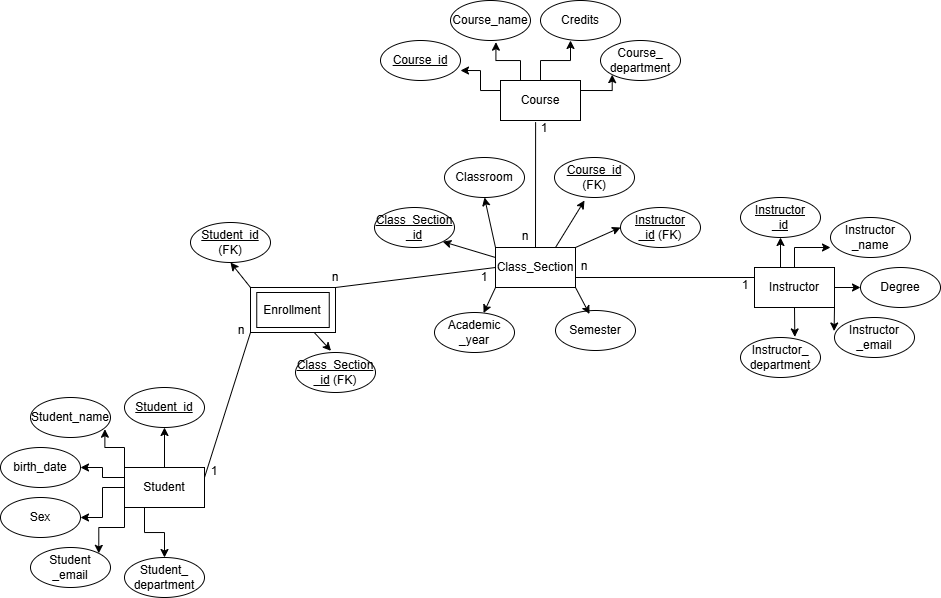

The diagram above was exported from draw.io. Its source (the exported page's mxGraphModel, read from the mxfile embedded in the PNG):
<mxGraphModel dx="1056" dy="635" grid="1" gridSize="10" guides="1" tooltips="1" connect="1" arrows="1" fold="1" page="1" pageScale="1" pageWidth="1169" pageHeight="1654" math="0" shadow="0">
  <root>
    <mxCell id="0" />
    <mxCell id="1" parent="0" />
    <mxCell id="gvaV-6hLMe1ijSZEZfDq-21" edge="1" parent="1" source="gvaV-6hLMe1ijSZEZfDq-6" style="edgeStyle=orthogonalEdgeStyle;rounded=0;orthogonalLoop=1;jettySize=auto;html=1;exitX=0;exitY=0.25;exitDx=0;exitDy=0;entryX=1;entryY=0.5;entryDx=0;entryDy=0;" target="gvaV-6hLMe1ijSZEZfDq-17">
      <mxGeometry relative="1" as="geometry" />
    </mxCell>
    <mxCell id="gvaV-6hLMe1ijSZEZfDq-23" edge="1" parent="1" source="gvaV-6hLMe1ijSZEZfDq-6" style="edgeStyle=orthogonalEdgeStyle;rounded=0;orthogonalLoop=1;jettySize=auto;html=1;exitX=0.5;exitY=0;exitDx=0;exitDy=0;entryX=0.5;entryY=1;entryDx=0;entryDy=0;" target="gvaV-6hLMe1ijSZEZfDq-14">
      <mxGeometry relative="1" as="geometry" />
    </mxCell>
    <mxCell id="gvaV-6hLMe1ijSZEZfDq-24" edge="1" parent="1" source="gvaV-6hLMe1ijSZEZfDq-6" style="edgeStyle=orthogonalEdgeStyle;rounded=0;orthogonalLoop=1;jettySize=auto;html=1;exitX=0;exitY=0.5;exitDx=0;exitDy=0;entryX=1;entryY=0.5;entryDx=0;entryDy=0;" target="gvaV-6hLMe1ijSZEZfDq-15">
      <mxGeometry relative="1" as="geometry" />
    </mxCell>
    <mxCell id="gvaV-6hLMe1ijSZEZfDq-26" edge="1" parent="1" source="gvaV-6hLMe1ijSZEZfDq-6" style="edgeStyle=orthogonalEdgeStyle;rounded=0;orthogonalLoop=1;jettySize=auto;html=1;exitX=0;exitY=1;exitDx=0;exitDy=0;entryX=1;entryY=0;entryDx=0;entryDy=0;" target="gvaV-6hLMe1ijSZEZfDq-18">
      <mxGeometry relative="1" as="geometry" />
    </mxCell>
    <mxCell id="gvaV-6hLMe1ijSZEZfDq-27" edge="1" parent="1" source="gvaV-6hLMe1ijSZEZfDq-6" style="edgeStyle=orthogonalEdgeStyle;rounded=0;orthogonalLoop=1;jettySize=auto;html=1;exitX=0.25;exitY=1;exitDx=0;exitDy=0;entryX=0.5;entryY=0;entryDx=0;entryDy=0;" target="gvaV-6hLMe1ijSZEZfDq-19">
      <mxGeometry relative="1" as="geometry" />
    </mxCell>
    <mxCell id="gvaV-6hLMe1ijSZEZfDq-6" parent="1" style="whiteSpace=wrap;html=1;" value="Student" vertex="1">
      <mxGeometry height="40" width="80" x="264" y="697" as="geometry" />
    </mxCell>
    <mxCell id="gvaV-6hLMe1ijSZEZfDq-36" edge="1" parent="1" source="gvaV-6hLMe1ijSZEZfDq-7" style="edgeStyle=orthogonalEdgeStyle;rounded=0;orthogonalLoop=1;jettySize=auto;html=1;exitX=1;exitY=0.25;exitDx=0;exitDy=0;entryX=0;entryY=1;entryDx=0;entryDy=0;" target="gvaV-6hLMe1ijSZEZfDq-31">
      <mxGeometry relative="1" as="geometry" />
    </mxCell>
    <mxCell id="gvaV-6hLMe1ijSZEZfDq-7" parent="1" style="whiteSpace=wrap;html=1;" value="Course" vertex="1">
      <mxGeometry height="40" width="80" x="640" y="310" as="geometry" />
    </mxCell>
    <mxCell id="gvaV-6hLMe1ijSZEZfDq-42" edge="1" parent="1" source="gvaV-6hLMe1ijSZEZfDq-9" style="edgeStyle=orthogonalEdgeStyle;rounded=0;orthogonalLoop=1;jettySize=auto;html=1;exitX=0.25;exitY=0;exitDx=0;exitDy=0;entryX=0.5;entryY=1;entryDx=0;entryDy=0;" target="gvaV-6hLMe1ijSZEZfDq-37">
      <mxGeometry relative="1" as="geometry" />
    </mxCell>
    <mxCell id="gvaV-6hLMe1ijSZEZfDq-44" edge="1" parent="1" source="gvaV-6hLMe1ijSZEZfDq-9" style="edgeStyle=orthogonalEdgeStyle;rounded=0;orthogonalLoop=1;jettySize=auto;html=1;exitX=1;exitY=0.5;exitDx=0;exitDy=0;entryX=0;entryY=0.5;entryDx=0;entryDy=0;" target="gvaV-6hLMe1ijSZEZfDq-39">
      <mxGeometry relative="1" as="geometry" />
    </mxCell>
    <mxCell id="gvaV-6hLMe1ijSZEZfDq-9" parent="1" style="whiteSpace=wrap;html=1;" value="Instructor" vertex="1">
      <mxGeometry height="40" width="80" x="894" y="497" as="geometry" />
    </mxCell>
    <mxCell id="gvaV-6hLMe1ijSZEZfDq-14" parent="1" style="ellipse;whiteSpace=wrap;html=1;" value="&lt;u&gt;Student_id&lt;/u&gt;" vertex="1">
      <mxGeometry height="40" width="80" x="264" y="617" as="geometry" />
    </mxCell>
    <mxCell id="gvaV-6hLMe1ijSZEZfDq-15" parent="1" style="ellipse;whiteSpace=wrap;html=1;" value="Sex" vertex="1">
      <mxGeometry height="40" width="80" x="140" y="727" as="geometry" />
    </mxCell>
    <mxCell id="gvaV-6hLMe1ijSZEZfDq-16" parent="1" style="ellipse;whiteSpace=wrap;html=1;" value="Student_name" vertex="1">
      <mxGeometry height="40" width="80" x="170" y="627" as="geometry" />
    </mxCell>
    <mxCell id="gvaV-6hLMe1ijSZEZfDq-17" parent="1" style="ellipse;whiteSpace=wrap;html=1;" value="birth_date" vertex="1">
      <mxGeometry height="40" width="80" x="140" y="677" as="geometry" />
    </mxCell>
    <mxCell id="gvaV-6hLMe1ijSZEZfDq-18" parent="1" style="ellipse;whiteSpace=wrap;html=1;" value="Student&lt;div&gt;_email&lt;/div&gt;" vertex="1">
      <mxGeometry height="40" width="80" x="170" y="777" as="geometry" />
    </mxCell>
    <mxCell id="gvaV-6hLMe1ijSZEZfDq-19" parent="1" style="ellipse;whiteSpace=wrap;html=1;" value="Student_&lt;div&gt;department&lt;/div&gt;" vertex="1">
      <mxGeometry height="40" width="80" x="264" y="787" as="geometry" />
    </mxCell>
    <mxCell id="gvaV-6hLMe1ijSZEZfDq-22" edge="1" parent="1" source="gvaV-6hLMe1ijSZEZfDq-6" style="edgeStyle=orthogonalEdgeStyle;rounded=0;orthogonalLoop=1;jettySize=auto;html=1;exitX=0;exitY=0;exitDx=0;exitDy=0;entryX=0.93;entryY=0.793;entryDx=0;entryDy=0;entryPerimeter=0;" target="gvaV-6hLMe1ijSZEZfDq-16">
      <mxGeometry relative="1" as="geometry" />
    </mxCell>
    <mxCell id="gvaV-6hLMe1ijSZEZfDq-28" parent="1" style="ellipse;whiteSpace=wrap;html=1;" value="Course_name" vertex="1">
      <mxGeometry height="40" width="80" x="590" y="230" as="geometry" />
    </mxCell>
    <mxCell id="gvaV-6hLMe1ijSZEZfDq-29" parent="1" style="ellipse;whiteSpace=wrap;html=1;" value="&lt;u&gt;Course_id&lt;/u&gt;" vertex="1">
      <mxGeometry height="40" width="80" x="520" y="270" as="geometry" />
    </mxCell>
    <mxCell id="gvaV-6hLMe1ijSZEZfDq-30" parent="1" style="ellipse;whiteSpace=wrap;html=1;" value="Credits" vertex="1">
      <mxGeometry height="40" width="80" x="680" y="230" as="geometry" />
    </mxCell>
    <mxCell id="gvaV-6hLMe1ijSZEZfDq-31" parent="1" style="ellipse;whiteSpace=wrap;html=1;" value="Course_&lt;div&gt;department&lt;/div&gt;" vertex="1">
      <mxGeometry height="40" width="80" x="740" y="270" as="geometry" />
    </mxCell>
    <mxCell id="gvaV-6hLMe1ijSZEZfDq-32" edge="1" parent="1" source="gvaV-6hLMe1ijSZEZfDq-7" style="edgeStyle=orthogonalEdgeStyle;rounded=0;orthogonalLoop=1;jettySize=auto;html=1;exitX=0;exitY=0.25;exitDx=0;exitDy=0;entryX=1;entryY=0.75;entryDx=0;entryDy=0;entryPerimeter=0;" target="gvaV-6hLMe1ijSZEZfDq-29">
      <mxGeometry relative="1" as="geometry" />
    </mxCell>
    <mxCell id="gvaV-6hLMe1ijSZEZfDq-33" edge="1" parent="1" source="gvaV-6hLMe1ijSZEZfDq-7" style="edgeStyle=orthogonalEdgeStyle;rounded=0;orthogonalLoop=1;jettySize=auto;html=1;exitX=0.25;exitY=0;exitDx=0;exitDy=0;entryX=0.568;entryY=1.042;entryDx=0;entryDy=0;entryPerimeter=0;" target="gvaV-6hLMe1ijSZEZfDq-28">
      <mxGeometry relative="1" as="geometry" />
    </mxCell>
    <mxCell id="gvaV-6hLMe1ijSZEZfDq-34" edge="1" parent="1" source="gvaV-6hLMe1ijSZEZfDq-7" style="edgeStyle=orthogonalEdgeStyle;rounded=0;orthogonalLoop=1;jettySize=auto;html=1;exitX=0.5;exitY=0;exitDx=0;exitDy=0;entryX=0.375;entryY=1;entryDx=0;entryDy=0;entryPerimeter=0;" target="gvaV-6hLMe1ijSZEZfDq-30">
      <mxGeometry relative="1" as="geometry" />
    </mxCell>
    <mxCell id="gvaV-6hLMe1ijSZEZfDq-37" parent="1" style="ellipse;whiteSpace=wrap;html=1;" value="&lt;u&gt;Instructor&lt;/u&gt;&lt;div&gt;&lt;u&gt;_id&lt;/u&gt;&lt;/div&gt;" vertex="1">
      <mxGeometry height="40" width="80" x="880" y="427" as="geometry" />
    </mxCell>
    <mxCell id="gvaV-6hLMe1ijSZEZfDq-38" parent="1" style="ellipse;whiteSpace=wrap;html=1;" value="Instructor&lt;div&gt;_name&lt;/div&gt;" vertex="1">
      <mxGeometry height="40" width="80" x="970" y="447" as="geometry" />
    </mxCell>
    <mxCell id="gvaV-6hLMe1ijSZEZfDq-39" parent="1" style="ellipse;whiteSpace=wrap;html=1;" value="Degree" vertex="1">
      <mxGeometry height="40" width="80" x="1000" y="497" as="geometry" />
    </mxCell>
    <mxCell id="gvaV-6hLMe1ijSZEZfDq-40" parent="1" style="ellipse;whiteSpace=wrap;html=1;" value="Instructor&lt;div&gt;_email&lt;/div&gt;" vertex="1">
      <mxGeometry height="40" width="80" x="974" y="547" as="geometry" />
    </mxCell>
    <mxCell id="gvaV-6hLMe1ijSZEZfDq-41" parent="1" style="ellipse;whiteSpace=wrap;html=1;" value="Instructor_&lt;div&gt;department&lt;/div&gt;" vertex="1">
      <mxGeometry height="40" width="80" x="880" y="567" as="geometry" />
    </mxCell>
    <mxCell id="gvaV-6hLMe1ijSZEZfDq-43" edge="1" parent="1" source="gvaV-6hLMe1ijSZEZfDq-9" style="edgeStyle=orthogonalEdgeStyle;rounded=0;orthogonalLoop=1;jettySize=auto;html=1;exitX=0.5;exitY=0;exitDx=0;exitDy=0;entryX=0;entryY=0.75;entryDx=0;entryDy=0;entryPerimeter=0;" target="gvaV-6hLMe1ijSZEZfDq-38">
      <mxGeometry relative="1" as="geometry" />
    </mxCell>
    <mxCell id="gvaV-6hLMe1ijSZEZfDq-45" edge="1" parent="1" source="gvaV-6hLMe1ijSZEZfDq-9" style="edgeStyle=orthogonalEdgeStyle;rounded=0;orthogonalLoop=1;jettySize=auto;html=1;exitX=1;exitY=1;exitDx=0;exitDy=0;entryX=-0.005;entryY=0.338;entryDx=0;entryDy=0;entryPerimeter=0;" target="gvaV-6hLMe1ijSZEZfDq-40">
      <mxGeometry relative="1" as="geometry" />
    </mxCell>
    <mxCell id="gvaV-6hLMe1ijSZEZfDq-46" edge="1" parent="1" source="gvaV-6hLMe1ijSZEZfDq-9" style="edgeStyle=orthogonalEdgeStyle;rounded=0;orthogonalLoop=1;jettySize=auto;html=1;exitX=0.5;exitY=1;exitDx=0;exitDy=0;entryX=0.679;entryY=-0.014;entryDx=0;entryDy=0;entryPerimeter=0;" target="gvaV-6hLMe1ijSZEZfDq-41">
      <mxGeometry relative="1" as="geometry" />
    </mxCell>
    <mxCell id="gvaV-6hLMe1ijSZEZfDq-79" edge="1" parent="1" source="gvaV-6hLMe1ijSZEZfDq-67" style="edgeStyle=none;rounded=0;orthogonalLoop=1;jettySize=auto;html=1;exitX=0;exitY=1;exitDx=0;exitDy=0;" target="gvaV-6hLMe1ijSZEZfDq-72">
      <mxGeometry relative="1" as="geometry" />
    </mxCell>
    <mxCell id="gvaV-6hLMe1ijSZEZfDq-106" edge="1" parent="1" source="gvaV-6hLMe1ijSZEZfDq-67" style="edgeStyle=none;rounded=0;orthogonalLoop=1;jettySize=auto;html=1;exitX=0;exitY=0.25;exitDx=0;exitDy=0;entryX=1;entryY=1;entryDx=0;entryDy=0;" target="gvaV-6hLMe1ijSZEZfDq-69">
      <mxGeometry relative="1" as="geometry" />
    </mxCell>
    <mxCell id="gvaV-6hLMe1ijSZEZfDq-107" edge="1" parent="1" source="gvaV-6hLMe1ijSZEZfDq-67" style="edgeStyle=none;rounded=0;orthogonalLoop=1;jettySize=auto;html=1;exitX=0;exitY=0;exitDx=0;exitDy=0;entryX=0.5;entryY=1;entryDx=0;entryDy=0;" target="gvaV-6hLMe1ijSZEZfDq-70">
      <mxGeometry relative="1" as="geometry" />
    </mxCell>
    <mxCell id="gvaV-6hLMe1ijSZEZfDq-111" edge="1" parent="1" source="gvaV-6hLMe1ijSZEZfDq-67" style="edgeStyle=none;rounded=0;orthogonalLoop=1;jettySize=auto;html=1;exitX=1;exitY=0;exitDx=0;exitDy=0;entryX=0;entryY=0.5;entryDx=0;entryDy=0;" target="gvaV-6hLMe1ijSZEZfDq-109">
      <mxGeometry relative="1" as="geometry" />
    </mxCell>
    <mxCell id="gvaV-6hLMe1ijSZEZfDq-67" parent="1" style="whiteSpace=wrap;html=1;" value="Class_Section" vertex="1">
      <mxGeometry height="40" width="80" x="635" y="477" as="geometry" />
    </mxCell>
    <mxCell id="gvaV-6hLMe1ijSZEZfDq-69" parent="1" style="ellipse;whiteSpace=wrap;html=1;" value="&lt;u&gt;Class_Section&lt;/u&gt;&lt;div&gt;&lt;u&gt;_id&lt;/u&gt;&lt;/div&gt;" vertex="1">
      <mxGeometry height="40" width="80" x="514" y="437" as="geometry" />
    </mxCell>
    <mxCell id="gvaV-6hLMe1ijSZEZfDq-70" parent="1" style="ellipse;whiteSpace=wrap;html=1;" value="Classroom" vertex="1">
      <mxGeometry height="40" width="80" x="584" y="387" as="geometry" />
    </mxCell>
    <mxCell id="gvaV-6hLMe1ijSZEZfDq-71" parent="1" style="ellipse;whiteSpace=wrap;html=1;" value="Semester" vertex="1">
      <mxGeometry height="40" width="80" x="695" y="540" as="geometry" />
    </mxCell>
    <mxCell id="gvaV-6hLMe1ijSZEZfDq-72" parent="1" style="ellipse;whiteSpace=wrap;html=1;" value="Academic&lt;div&gt;_year&lt;/div&gt;" vertex="1">
      <mxGeometry height="40" width="80" x="574" y="542" as="geometry" />
    </mxCell>
    <mxCell id="gvaV-6hLMe1ijSZEZfDq-84" edge="1" parent="1" source="gvaV-6hLMe1ijSZEZfDq-73" style="edgeStyle=none;rounded=0;orthogonalLoop=1;jettySize=auto;html=1;exitX=0;exitY=0;exitDx=0;exitDy=0;entryX=0.5;entryY=1;entryDx=0;entryDy=0;" target="gvaV-6hLMe1ijSZEZfDq-82">
      <mxGeometry relative="1" as="geometry" />
    </mxCell>
    <mxCell id="gvaV-6hLMe1ijSZEZfDq-73" parent="1" style="whiteSpace=wrap;html=1;" value="" vertex="1">
      <mxGeometry height="45" width="85" x="390" y="517" as="geometry" />
    </mxCell>
    <mxCell id="gvaV-6hLMe1ijSZEZfDq-74" edge="1" parent="1" source="gvaV-6hLMe1ijSZEZfDq-6" style="endArrow=none;html=1;rounded=0;exitX=1;exitY=0.25;exitDx=0;exitDy=0;entryX=0;entryY=1;entryDx=0;entryDy=0;" target="gvaV-6hLMe1ijSZEZfDq-73" value="">
      <mxGeometry height="50" relative="1" width="50" as="geometry">
        <mxPoint x="610" y="537" as="sourcePoint" />
        <mxPoint x="660" y="487" as="targetPoint" />
      </mxGeometry>
    </mxCell>
    <mxCell id="gvaV-6hLMe1ijSZEZfDq-75" edge="1" parent="1" source="gvaV-6hLMe1ijSZEZfDq-73" style="endArrow=none;html=1;rounded=0;exitX=1;exitY=0;exitDx=0;exitDy=0;entryX=0;entryY=0.5;entryDx=0;entryDy=0;" target="gvaV-6hLMe1ijSZEZfDq-67" value="">
      <mxGeometry height="50" relative="1" width="50" as="geometry">
        <mxPoint x="610" y="537" as="sourcePoint" />
        <mxPoint x="660" y="487" as="targetPoint" />
      </mxGeometry>
    </mxCell>
    <mxCell id="gvaV-6hLMe1ijSZEZfDq-82" parent="1" style="ellipse;whiteSpace=wrap;html=1;" value="&lt;u&gt;Student_id &lt;/u&gt;(FK)" vertex="1">
      <mxGeometry height="40" width="80" x="330" y="452" as="geometry" />
    </mxCell>
    <mxCell id="gvaV-6hLMe1ijSZEZfDq-83" parent="1" style="ellipse;whiteSpace=wrap;html=1;" value="&lt;u&gt;Class_Section&lt;/u&gt;&lt;div&gt;&lt;u&gt;_id&lt;/u&gt; (FK)&lt;/div&gt;" vertex="1">
      <mxGeometry height="40" width="80" x="435" y="582" as="geometry" />
    </mxCell>
    <mxCell id="gvaV-6hLMe1ijSZEZfDq-85" edge="1" parent="1" source="gvaV-6hLMe1ijSZEZfDq-73" style="edgeStyle=none;rounded=0;orthogonalLoop=1;jettySize=auto;html=1;exitX=0.75;exitY=1;exitDx=0;exitDy=0;entryX=0.444;entryY=-0.042;entryDx=0;entryDy=0;entryPerimeter=0;" target="gvaV-6hLMe1ijSZEZfDq-83">
      <mxGeometry relative="1" as="geometry" />
    </mxCell>
    <mxCell id="gvaV-6hLMe1ijSZEZfDq-86" parent="1" style="whiteSpace=wrap;html=1;" value="Enrollment" vertex="1">
      <mxGeometry height="35" width="72.5" x="396.25" y="522" as="geometry" />
    </mxCell>
    <mxCell id="gvaV-6hLMe1ijSZEZfDq-87" parent="1" style="text;html=1;whiteSpace=wrap;strokeColor=none;fillColor=none;align=center;verticalAlign=middle;rounded=0;" value="1" vertex="1">
      <mxGeometry height="30" width="60" x="324" y="686" as="geometry" />
    </mxCell>
    <mxCell id="gvaV-6hLMe1ijSZEZfDq-88" parent="1" style="text;html=1;whiteSpace=wrap;strokeColor=none;fillColor=none;align=center;verticalAlign=middle;rounded=0;" value="n" vertex="1">
      <mxGeometry height="30" width="60" x="351" y="545" as="geometry" />
    </mxCell>
    <mxCell id="gvaV-6hLMe1ijSZEZfDq-89" parent="1" style="text;html=1;whiteSpace=wrap;strokeColor=none;fillColor=none;align=center;verticalAlign=middle;rounded=0;" value="n" vertex="1">
      <mxGeometry height="30" width="60" x="445" y="492" as="geometry" />
    </mxCell>
    <mxCell id="gvaV-6hLMe1ijSZEZfDq-90" parent="1" style="text;html=1;whiteSpace=wrap;strokeColor=none;fillColor=none;align=center;verticalAlign=middle;rounded=0;" value="1" vertex="1">
      <mxGeometry height="30" width="60" x="594" y="492" as="geometry" />
    </mxCell>
    <mxCell id="gvaV-6hLMe1ijSZEZfDq-96" edge="1" parent="1" source="gvaV-6hLMe1ijSZEZfDq-67" style="endArrow=none;html=1;rounded=0;entryX=0.439;entryY=1.042;entryDx=0;entryDy=0;exitX=0.5;exitY=0;exitDx=0;exitDy=0;entryPerimeter=0;" target="gvaV-6hLMe1ijSZEZfDq-7" value="">
      <mxGeometry height="50" relative="1" width="50" as="geometry">
        <mxPoint x="600" y="520" as="sourcePoint" />
        <mxPoint x="650" y="470" as="targetPoint" />
      </mxGeometry>
    </mxCell>
    <mxCell id="gvaV-6hLMe1ijSZEZfDq-97" edge="1" parent="1" source="gvaV-6hLMe1ijSZEZfDq-67" style="edgeStyle=none;rounded=0;orthogonalLoop=1;jettySize=auto;html=1;exitX=1;exitY=1;exitDx=0;exitDy=0;entryX=0.425;entryY=0.089;entryDx=0;entryDy=0;entryPerimeter=0;" target="gvaV-6hLMe1ijSZEZfDq-71">
      <mxGeometry relative="1" as="geometry" />
    </mxCell>
    <mxCell id="gvaV-6hLMe1ijSZEZfDq-98" edge="1" parent="1" source="gvaV-6hLMe1ijSZEZfDq-67" style="endArrow=none;html=1;rounded=0;exitX=1;exitY=0.75;exitDx=0;exitDy=0;entryX=0;entryY=0.25;entryDx=0;entryDy=0;" target="gvaV-6hLMe1ijSZEZfDq-9" value="">
      <mxGeometry height="50" relative="1" width="50" as="geometry">
        <mxPoint x="600" y="520" as="sourcePoint" />
        <mxPoint x="890" y="507" as="targetPoint" />
      </mxGeometry>
    </mxCell>
    <mxCell id="gvaV-6hLMe1ijSZEZfDq-100" parent="1" style="text;html=1;whiteSpace=wrap;strokeColor=none;fillColor=none;align=center;verticalAlign=middle;rounded=0;" value="n" vertex="1">
      <mxGeometry height="30" width="60" x="635" y="451" as="geometry" />
    </mxCell>
    <mxCell id="gvaV-6hLMe1ijSZEZfDq-101" parent="1" style="text;html=1;whiteSpace=wrap;strokeColor=none;fillColor=none;align=center;verticalAlign=middle;rounded=0;" value="1" vertex="1">
      <mxGeometry height="30" width="60" x="654" y="343" as="geometry" />
    </mxCell>
    <mxCell id="gvaV-6hLMe1ijSZEZfDq-102" parent="1" style="text;html=1;whiteSpace=wrap;strokeColor=none;fillColor=none;align=center;verticalAlign=middle;rounded=0;" value="n" vertex="1">
      <mxGeometry height="30" width="60" x="694" y="481" as="geometry" />
    </mxCell>
    <mxCell id="gvaV-6hLMe1ijSZEZfDq-105" parent="1" style="text;html=1;whiteSpace=wrap;strokeColor=none;fillColor=none;align=center;verticalAlign=middle;rounded=0;" value="1" vertex="1">
      <mxGeometry height="30" width="60" x="855" y="500" as="geometry" />
    </mxCell>
    <mxCell id="gvaV-6hLMe1ijSZEZfDq-108" parent="1" style="ellipse;whiteSpace=wrap;html=1;" value="&lt;u&gt;Course_id&lt;/u&gt;&lt;div&gt;(FK)&lt;/div&gt;" vertex="1">
      <mxGeometry height="40" width="80" x="694" y="387" as="geometry" />
    </mxCell>
    <mxCell id="gvaV-6hLMe1ijSZEZfDq-109" parent="1" style="ellipse;whiteSpace=wrap;html=1;" value="&lt;u&gt;Instructor&lt;/u&gt;&lt;div&gt;&lt;u&gt;_id&lt;/u&gt;&amp;nbsp;&lt;span style=&quot;background-color: transparent; color: light-dark(rgb(0, 0, 0), rgb(255, 255, 255));&quot;&gt;(FK)&lt;/span&gt;&lt;/div&gt;" vertex="1">
      <mxGeometry height="40" width="80" x="760" y="437" as="geometry" />
    </mxCell>
    <mxCell id="gvaV-6hLMe1ijSZEZfDq-110" edge="1" parent="1" source="gvaV-6hLMe1ijSZEZfDq-67" style="edgeStyle=none;rounded=0;orthogonalLoop=1;jettySize=auto;html=1;exitX=0.75;exitY=0;exitDx=0;exitDy=0;entryX=0.375;entryY=1.075;entryDx=0;entryDy=0;entryPerimeter=0;" target="gvaV-6hLMe1ijSZEZfDq-108">
      <mxGeometry relative="1" as="geometry" />
    </mxCell>
  </root>
</mxGraphModel>